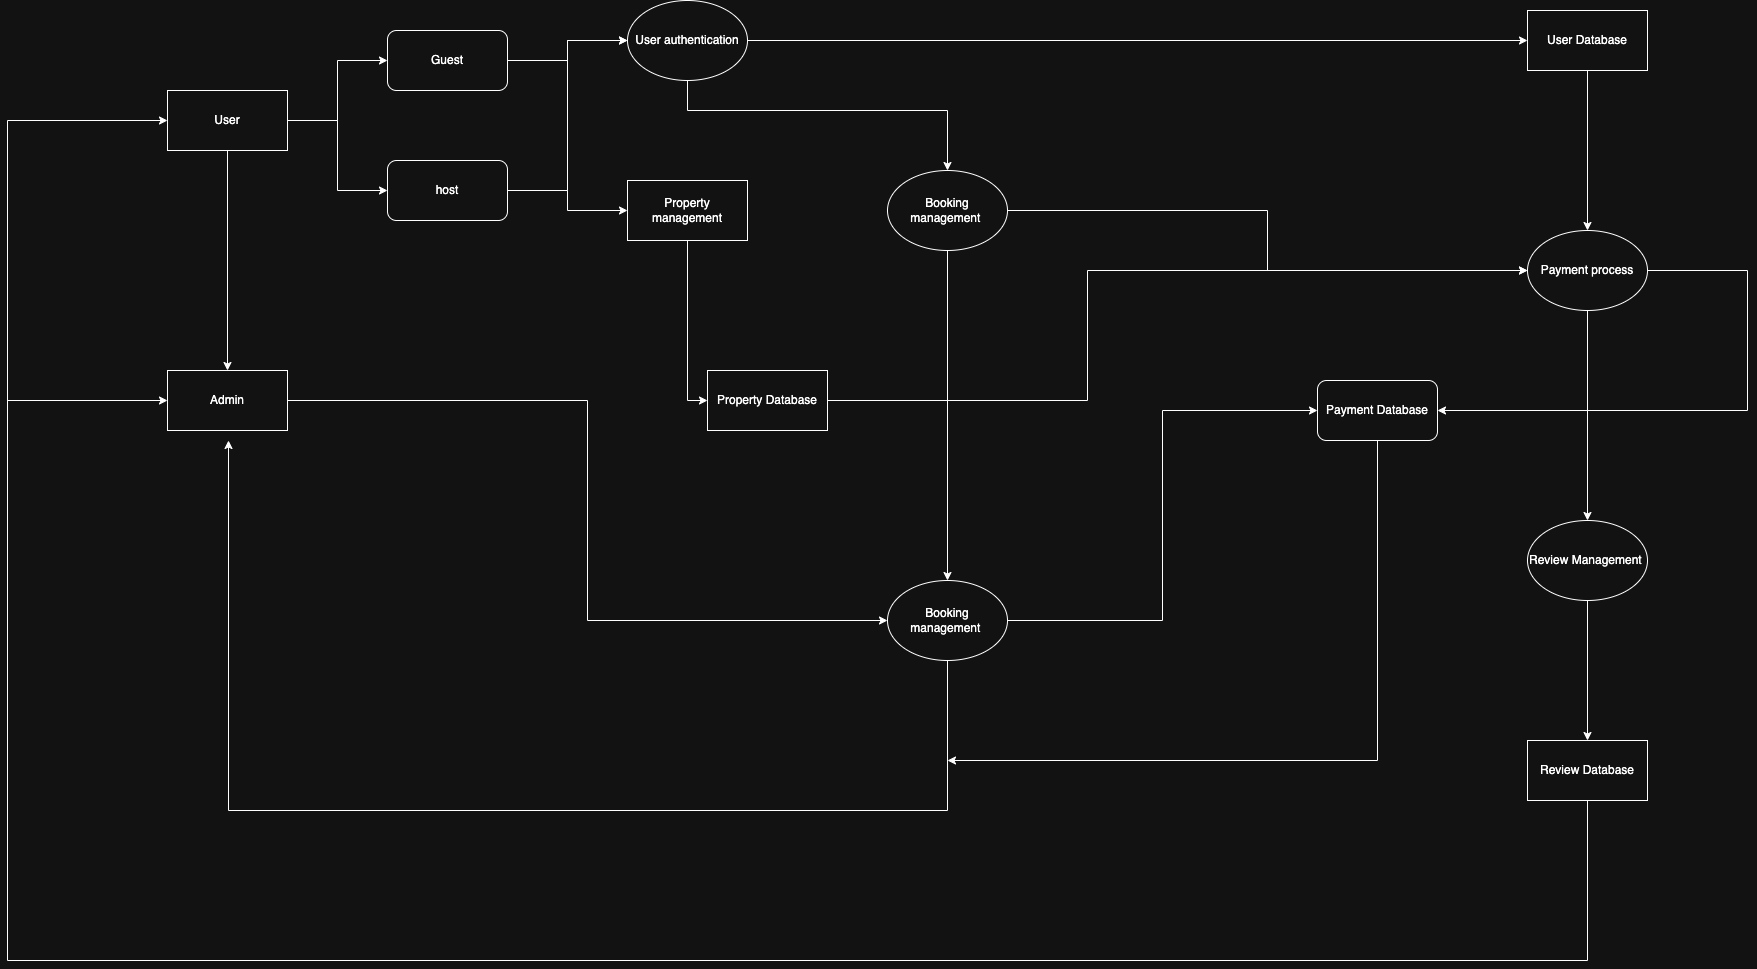

The diagram above was exported from draw.io. Its source (the exported page's mxGraphModel, read from the mxfile embedded in the PNG):
<mxGraphModel dx="2792" dy="1360" grid="1" gridSize="10" guides="1" tooltips="1" connect="1" arrows="1" fold="1" page="1" pageScale="1" pageWidth="827" pageHeight="1169" math="0" shadow="0">
  <root>
    <mxCell id="0" />
    <mxCell id="1" parent="0" />
    <mxCell id="QelMHe86AE2mQnsYmPtq-7" style="edgeStyle=orthogonalEdgeStyle;rounded=0;orthogonalLoop=1;jettySize=auto;html=1;entryX=0;entryY=0.5;entryDx=0;entryDy=0;" edge="1" parent="1" source="QelMHe86AE2mQnsYmPtq-1" target="QelMHe86AE2mQnsYmPtq-2">
      <mxGeometry relative="1" as="geometry" />
    </mxCell>
    <mxCell id="QelMHe86AE2mQnsYmPtq-8" style="edgeStyle=orthogonalEdgeStyle;rounded=0;orthogonalLoop=1;jettySize=auto;html=1;entryX=0;entryY=0.5;entryDx=0;entryDy=0;" edge="1" parent="1" source="QelMHe86AE2mQnsYmPtq-1" target="QelMHe86AE2mQnsYmPtq-3">
      <mxGeometry relative="1" as="geometry" />
    </mxCell>
    <mxCell id="QelMHe86AE2mQnsYmPtq-36" style="edgeStyle=orthogonalEdgeStyle;rounded=0;orthogonalLoop=1;jettySize=auto;html=1;entryX=0.5;entryY=0;entryDx=0;entryDy=0;" edge="1" parent="1" source="QelMHe86AE2mQnsYmPtq-1" target="QelMHe86AE2mQnsYmPtq-4">
      <mxGeometry relative="1" as="geometry" />
    </mxCell>
    <mxCell id="QelMHe86AE2mQnsYmPtq-1" value="User" style="rounded=0;whiteSpace=wrap;html=1;" vertex="1" parent="1">
      <mxGeometry x="-10" y="120" width="120" height="60" as="geometry" />
    </mxCell>
    <mxCell id="QelMHe86AE2mQnsYmPtq-9" style="edgeStyle=orthogonalEdgeStyle;rounded=0;orthogonalLoop=1;jettySize=auto;html=1;entryX=0;entryY=0.5;entryDx=0;entryDy=0;" edge="1" parent="1" source="QelMHe86AE2mQnsYmPtq-2" target="QelMHe86AE2mQnsYmPtq-5">
      <mxGeometry relative="1" as="geometry" />
    </mxCell>
    <mxCell id="QelMHe86AE2mQnsYmPtq-2" value="Guest" style="rounded=1;whiteSpace=wrap;html=1;" vertex="1" parent="1">
      <mxGeometry x="210" y="60" width="120" height="60" as="geometry" />
    </mxCell>
    <mxCell id="QelMHe86AE2mQnsYmPtq-10" style="edgeStyle=orthogonalEdgeStyle;rounded=0;orthogonalLoop=1;jettySize=auto;html=1;entryX=0;entryY=0.5;entryDx=0;entryDy=0;" edge="1" parent="1" source="QelMHe86AE2mQnsYmPtq-3" target="QelMHe86AE2mQnsYmPtq-5">
      <mxGeometry relative="1" as="geometry" />
    </mxCell>
    <mxCell id="QelMHe86AE2mQnsYmPtq-11" style="edgeStyle=orthogonalEdgeStyle;rounded=0;orthogonalLoop=1;jettySize=auto;html=1;entryX=0;entryY=0.5;entryDx=0;entryDy=0;" edge="1" parent="1" source="QelMHe86AE2mQnsYmPtq-3" target="QelMHe86AE2mQnsYmPtq-6">
      <mxGeometry relative="1" as="geometry" />
    </mxCell>
    <mxCell id="QelMHe86AE2mQnsYmPtq-3" value="host" style="rounded=1;whiteSpace=wrap;html=1;" vertex="1" parent="1">
      <mxGeometry x="210" y="190" width="120" height="60" as="geometry" />
    </mxCell>
    <mxCell id="QelMHe86AE2mQnsYmPtq-29" style="edgeStyle=orthogonalEdgeStyle;rounded=0;orthogonalLoop=1;jettySize=auto;html=1;entryX=0;entryY=0.5;entryDx=0;entryDy=0;" edge="1" parent="1" source="QelMHe86AE2mQnsYmPtq-4" target="QelMHe86AE2mQnsYmPtq-27">
      <mxGeometry relative="1" as="geometry" />
    </mxCell>
    <mxCell id="QelMHe86AE2mQnsYmPtq-4" value="Admin" style="rounded=0;whiteSpace=wrap;html=1;" vertex="1" parent="1">
      <mxGeometry x="-10" y="400" width="120" height="60" as="geometry" />
    </mxCell>
    <mxCell id="QelMHe86AE2mQnsYmPtq-13" style="edgeStyle=orthogonalEdgeStyle;rounded=0;orthogonalLoop=1;jettySize=auto;html=1;exitX=1;exitY=0.5;exitDx=0;exitDy=0;entryX=0;entryY=0.5;entryDx=0;entryDy=0;" edge="1" parent="1" source="QelMHe86AE2mQnsYmPtq-5" target="QelMHe86AE2mQnsYmPtq-12">
      <mxGeometry relative="1" as="geometry" />
    </mxCell>
    <mxCell id="QelMHe86AE2mQnsYmPtq-16" style="edgeStyle=orthogonalEdgeStyle;rounded=0;orthogonalLoop=1;jettySize=auto;html=1;entryX=0.5;entryY=0;entryDx=0;entryDy=0;" edge="1" parent="1" source="QelMHe86AE2mQnsYmPtq-5" target="QelMHe86AE2mQnsYmPtq-15">
      <mxGeometry relative="1" as="geometry">
        <Array as="points">
          <mxPoint x="510" y="140" />
          <mxPoint x="770" y="140" />
        </Array>
      </mxGeometry>
    </mxCell>
    <mxCell id="QelMHe86AE2mQnsYmPtq-5" value="User authentication" style="ellipse;whiteSpace=wrap;html=1;" vertex="1" parent="1">
      <mxGeometry x="450" y="30" width="120" height="80" as="geometry" />
    </mxCell>
    <mxCell id="QelMHe86AE2mQnsYmPtq-22" style="edgeStyle=orthogonalEdgeStyle;rounded=0;orthogonalLoop=1;jettySize=auto;html=1;entryX=0;entryY=0.5;entryDx=0;entryDy=0;" edge="1" parent="1" source="QelMHe86AE2mQnsYmPtq-6" target="QelMHe86AE2mQnsYmPtq-14">
      <mxGeometry relative="1" as="geometry" />
    </mxCell>
    <mxCell id="QelMHe86AE2mQnsYmPtq-6" value="Property management" style="rounded=0;whiteSpace=wrap;html=1;" vertex="1" parent="1">
      <mxGeometry x="450" y="210" width="120" height="60" as="geometry" />
    </mxCell>
    <mxCell id="QelMHe86AE2mQnsYmPtq-21" style="edgeStyle=orthogonalEdgeStyle;rounded=0;orthogonalLoop=1;jettySize=auto;html=1;" edge="1" parent="1" source="QelMHe86AE2mQnsYmPtq-12" target="QelMHe86AE2mQnsYmPtq-18">
      <mxGeometry relative="1" as="geometry" />
    </mxCell>
    <mxCell id="QelMHe86AE2mQnsYmPtq-12" value="User Database" style="rounded=0;whiteSpace=wrap;html=1;" vertex="1" parent="1">
      <mxGeometry x="1350" y="40" width="120" height="60" as="geometry" />
    </mxCell>
    <mxCell id="QelMHe86AE2mQnsYmPtq-19" style="edgeStyle=orthogonalEdgeStyle;rounded=0;orthogonalLoop=1;jettySize=auto;html=1;entryX=0;entryY=0.5;entryDx=0;entryDy=0;" edge="1" parent="1" source="QelMHe86AE2mQnsYmPtq-14" target="QelMHe86AE2mQnsYmPtq-18">
      <mxGeometry relative="1" as="geometry">
        <Array as="points">
          <mxPoint x="910" y="430" />
          <mxPoint x="910" y="300" />
        </Array>
      </mxGeometry>
    </mxCell>
    <mxCell id="QelMHe86AE2mQnsYmPtq-14" value="Property Database" style="rounded=0;whiteSpace=wrap;html=1;" vertex="1" parent="1">
      <mxGeometry x="530" y="400" width="120" height="60" as="geometry" />
    </mxCell>
    <mxCell id="QelMHe86AE2mQnsYmPtq-23" style="edgeStyle=orthogonalEdgeStyle;rounded=0;orthogonalLoop=1;jettySize=auto;html=1;entryX=0;entryY=0.5;entryDx=0;entryDy=0;" edge="1" parent="1" source="QelMHe86AE2mQnsYmPtq-15" target="QelMHe86AE2mQnsYmPtq-18">
      <mxGeometry relative="1" as="geometry" />
    </mxCell>
    <mxCell id="QelMHe86AE2mQnsYmPtq-28" style="edgeStyle=orthogonalEdgeStyle;rounded=0;orthogonalLoop=1;jettySize=auto;html=1;" edge="1" parent="1" source="QelMHe86AE2mQnsYmPtq-15" target="QelMHe86AE2mQnsYmPtq-27">
      <mxGeometry relative="1" as="geometry" />
    </mxCell>
    <mxCell id="QelMHe86AE2mQnsYmPtq-15" value="Booking management&amp;nbsp;" style="ellipse;whiteSpace=wrap;html=1;" vertex="1" parent="1">
      <mxGeometry x="710" y="200" width="120" height="80" as="geometry" />
    </mxCell>
    <mxCell id="QelMHe86AE2mQnsYmPtq-38" style="edgeStyle=orthogonalEdgeStyle;rounded=0;orthogonalLoop=1;jettySize=auto;html=1;entryX=0;entryY=0.5;entryDx=0;entryDy=0;" edge="1" parent="1" source="QelMHe86AE2mQnsYmPtq-17" target="QelMHe86AE2mQnsYmPtq-1">
      <mxGeometry relative="1" as="geometry">
        <Array as="points">
          <mxPoint x="1410" y="990" />
          <mxPoint x="-170" y="990" />
          <mxPoint x="-170" y="150" />
        </Array>
      </mxGeometry>
    </mxCell>
    <mxCell id="QelMHe86AE2mQnsYmPtq-17" value="Review Database" style="rounded=0;whiteSpace=wrap;html=1;" vertex="1" parent="1">
      <mxGeometry x="1350" y="770" width="120" height="60" as="geometry" />
    </mxCell>
    <mxCell id="QelMHe86AE2mQnsYmPtq-33" style="edgeStyle=orthogonalEdgeStyle;rounded=0;orthogonalLoop=1;jettySize=auto;html=1;entryX=0.5;entryY=0;entryDx=0;entryDy=0;" edge="1" parent="1" source="QelMHe86AE2mQnsYmPtq-18" target="QelMHe86AE2mQnsYmPtq-24">
      <mxGeometry relative="1" as="geometry" />
    </mxCell>
    <mxCell id="QelMHe86AE2mQnsYmPtq-34" style="edgeStyle=orthogonalEdgeStyle;rounded=0;orthogonalLoop=1;jettySize=auto;html=1;entryX=1;entryY=0.5;entryDx=0;entryDy=0;" edge="1" parent="1" source="QelMHe86AE2mQnsYmPtq-18" target="QelMHe86AE2mQnsYmPtq-30">
      <mxGeometry relative="1" as="geometry">
        <mxPoint x="1570" y="460" as="targetPoint" />
        <Array as="points">
          <mxPoint x="1570" y="300" />
          <mxPoint x="1570" y="440" />
        </Array>
      </mxGeometry>
    </mxCell>
    <mxCell id="QelMHe86AE2mQnsYmPtq-18" value="Payment process" style="ellipse;whiteSpace=wrap;html=1;" vertex="1" parent="1">
      <mxGeometry x="1350" y="260" width="120" height="80" as="geometry" />
    </mxCell>
    <mxCell id="QelMHe86AE2mQnsYmPtq-26" style="edgeStyle=orthogonalEdgeStyle;rounded=0;orthogonalLoop=1;jettySize=auto;html=1;entryX=0.5;entryY=0;entryDx=0;entryDy=0;" edge="1" parent="1" source="QelMHe86AE2mQnsYmPtq-24" target="QelMHe86AE2mQnsYmPtq-17">
      <mxGeometry relative="1" as="geometry" />
    </mxCell>
    <mxCell id="QelMHe86AE2mQnsYmPtq-24" value="Review Management&amp;nbsp;" style="ellipse;whiteSpace=wrap;html=1;" vertex="1" parent="1">
      <mxGeometry x="1350" y="550" width="120" height="80" as="geometry" />
    </mxCell>
    <mxCell id="QelMHe86AE2mQnsYmPtq-31" style="edgeStyle=orthogonalEdgeStyle;rounded=0;orthogonalLoop=1;jettySize=auto;html=1;entryX=0;entryY=0.5;entryDx=0;entryDy=0;" edge="1" parent="1" source="QelMHe86AE2mQnsYmPtq-27" target="QelMHe86AE2mQnsYmPtq-30">
      <mxGeometry relative="1" as="geometry" />
    </mxCell>
    <mxCell id="QelMHe86AE2mQnsYmPtq-35" style="edgeStyle=orthogonalEdgeStyle;rounded=0;orthogonalLoop=1;jettySize=auto;html=1;" edge="1" parent="1" source="QelMHe86AE2mQnsYmPtq-27">
      <mxGeometry relative="1" as="geometry">
        <mxPoint x="50" y="470" as="targetPoint" />
        <Array as="points">
          <mxPoint x="770" y="840" />
          <mxPoint x="51" y="840" />
          <mxPoint x="51" y="470" />
        </Array>
      </mxGeometry>
    </mxCell>
    <mxCell id="QelMHe86AE2mQnsYmPtq-27" value="Booking management&amp;nbsp;" style="ellipse;whiteSpace=wrap;html=1;" vertex="1" parent="1">
      <mxGeometry x="710" y="610" width="120" height="80" as="geometry" />
    </mxCell>
    <mxCell id="QelMHe86AE2mQnsYmPtq-37" style="edgeStyle=orthogonalEdgeStyle;rounded=0;orthogonalLoop=1;jettySize=auto;html=1;exitX=0.5;exitY=1;exitDx=0;exitDy=0;" edge="1" parent="1" source="QelMHe86AE2mQnsYmPtq-30">
      <mxGeometry relative="1" as="geometry">
        <mxPoint x="770" y="790" as="targetPoint" />
        <mxPoint x="1210.0000000000005" y="510" as="sourcePoint" />
        <Array as="points">
          <mxPoint x="1200" y="790" />
        </Array>
      </mxGeometry>
    </mxCell>
    <mxCell id="QelMHe86AE2mQnsYmPtq-30" value="Payment Database" style="rounded=1;whiteSpace=wrap;html=1;" vertex="1" parent="1">
      <mxGeometry x="1140" y="410" width="120" height="60" as="geometry" />
    </mxCell>
    <mxCell id="QelMHe86AE2mQnsYmPtq-39" value="" style="endArrow=classic;html=1;rounded=0;entryX=0;entryY=0.5;entryDx=0;entryDy=0;" edge="1" parent="1" target="QelMHe86AE2mQnsYmPtq-4">
      <mxGeometry width="50" height="50" relative="1" as="geometry">
        <mxPoint x="-170" y="480" as="sourcePoint" />
        <mxPoint x="720" y="460" as="targetPoint" />
        <Array as="points">
          <mxPoint x="-170" y="430" />
        </Array>
      </mxGeometry>
    </mxCell>
  </root>
</mxGraphModel>